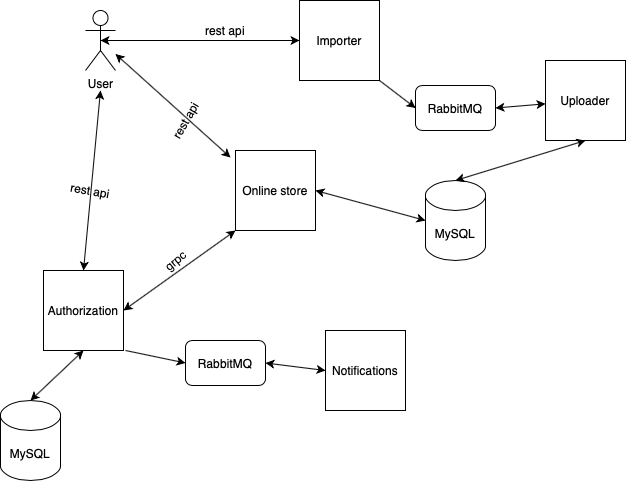

The diagram above was exported from draw.io. Its source (the exported page's mxGraphModel, read from the mxfile embedded in the PNG):
<mxGraphModel dx="946" dy="662" grid="1" gridSize="10" guides="1" tooltips="1" connect="1" arrows="1" fold="1" page="1" pageScale="1" pageWidth="827" pageHeight="1169" math="0" shadow="0">
  <root>
    <mxCell id="0" />
    <mxCell id="1" parent="0" />
    <mxCell id="SO8AfhMfkiXw1qNPAJ4B-2" value="Online store" style="whiteSpace=wrap;html=1;aspect=fixed;" vertex="1" parent="1">
      <mxGeometry x="350" y="260" width="80" height="80" as="geometry" />
    </mxCell>
    <mxCell id="SO8AfhMfkiXw1qNPAJ4B-3" value="User" style="shape=umlActor;verticalLabelPosition=bottom;verticalAlign=top;html=1;outlineConnect=0;" vertex="1" parent="1">
      <mxGeometry x="200" y="120" width="30" height="60" as="geometry" />
    </mxCell>
    <mxCell id="SO8AfhMfkiXw1qNPAJ4B-6" value="Authorization&lt;br&gt;" style="whiteSpace=wrap;html=1;aspect=fixed;" vertex="1" parent="1">
      <mxGeometry x="158" y="380" width="80" height="80" as="geometry" />
    </mxCell>
    <mxCell id="SO8AfhMfkiXw1qNPAJ4B-7" value="" style="endArrow=classic;startArrow=classic;html=1;entryX=-0.062;entryY=0.088;entryDx=0;entryDy=0;entryPerimeter=0;" edge="1" parent="1" source="SO8AfhMfkiXw1qNPAJ4B-3" target="SO8AfhMfkiXw1qNPAJ4B-2">
      <mxGeometry width="50" height="50" relative="1" as="geometry">
        <mxPoint x="390" y="370" as="sourcePoint" />
        <mxPoint x="440" y="320" as="targetPoint" />
      </mxGeometry>
    </mxCell>
    <mxCell id="SO8AfhMfkiXw1qNPAJ4B-8" value="" style="endArrow=classic;startArrow=classic;html=1;exitX=0.5;exitY=0;exitDx=0;exitDy=0;" edge="1" parent="1" source="SO8AfhMfkiXw1qNPAJ4B-6">
      <mxGeometry width="50" height="50" relative="1" as="geometry">
        <mxPoint x="204" y="280" as="sourcePoint" />
        <mxPoint x="215" y="200" as="targetPoint" />
      </mxGeometry>
    </mxCell>
    <mxCell id="SO8AfhMfkiXw1qNPAJ4B-9" value="" style="endArrow=classic;startArrow=classic;html=1;entryX=0;entryY=1;entryDx=0;entryDy=0;exitX=1;exitY=0.5;exitDx=0;exitDy=0;" edge="1" parent="1" source="SO8AfhMfkiXw1qNPAJ4B-6" target="SO8AfhMfkiXw1qNPAJ4B-2">
      <mxGeometry width="50" height="50" relative="1" as="geometry">
        <mxPoint x="390" y="370" as="sourcePoint" />
        <mxPoint x="440" y="320" as="targetPoint" />
      </mxGeometry>
    </mxCell>
    <mxCell id="SO8AfhMfkiXw1qNPAJ4B-10" value="grpc" style="text;html=1;strokeColor=none;fillColor=none;align=center;verticalAlign=middle;whiteSpace=wrap;rounded=0;rotation=-40;" vertex="1" parent="1">
      <mxGeometry x="270" y="360" width="40" height="20" as="geometry" />
    </mxCell>
    <mxCell id="SO8AfhMfkiXw1qNPAJ4B-11" value="rest api" style="text;html=1;strokeColor=none;fillColor=none;align=center;verticalAlign=middle;whiteSpace=wrap;rounded=0;rotation=10;" vertex="1" parent="1">
      <mxGeometry x="175" y="290" width="60" height="20" as="geometry" />
    </mxCell>
    <mxCell id="SO8AfhMfkiXw1qNPAJ4B-15" value="Uploader" style="whiteSpace=wrap;html=1;aspect=fixed;" vertex="1" parent="1">
      <mxGeometry x="660" y="170" width="80" height="80" as="geometry" />
    </mxCell>
    <mxCell id="SO8AfhMfkiXw1qNPAJ4B-14" value="rest api" style="text;html=1;strokeColor=none;fillColor=none;align=center;verticalAlign=middle;whiteSpace=wrap;rounded=0;rotation=-60;" vertex="1" parent="1">
      <mxGeometry x="270" y="220" width="60" height="20" as="geometry" />
    </mxCell>
    <mxCell id="SO8AfhMfkiXw1qNPAJ4B-17" value="Notifications" style="whiteSpace=wrap;html=1;aspect=fixed;" vertex="1" parent="1">
      <mxGeometry x="440" y="440" width="80" height="80" as="geometry" />
    </mxCell>
    <mxCell id="SO8AfhMfkiXw1qNPAJ4B-18" value="RabbitMQ" style="rounded=1;whiteSpace=wrap;html=1;" vertex="1" parent="1">
      <mxGeometry x="300" y="450" width="80" height="45" as="geometry" />
    </mxCell>
    <mxCell id="SO8AfhMfkiXw1qNPAJ4B-21" value="" style="endArrow=classic;html=1;entryX=0;entryY=0.5;entryDx=0;entryDy=0;" edge="1" parent="1" target="SO8AfhMfkiXw1qNPAJ4B-18">
      <mxGeometry width="50" height="50" relative="1" as="geometry">
        <mxPoint x="240" y="460" as="sourcePoint" />
        <mxPoint x="440" y="350" as="targetPoint" />
      </mxGeometry>
    </mxCell>
    <mxCell id="SO8AfhMfkiXw1qNPAJ4B-22" value="" style="endArrow=classic;startArrow=classic;html=1;exitX=1;exitY=0.5;exitDx=0;exitDy=0;entryX=0;entryY=0.5;entryDx=0;entryDy=0;" edge="1" parent="1" source="SO8AfhMfkiXw1qNPAJ4B-18" target="SO8AfhMfkiXw1qNPAJ4B-17">
      <mxGeometry width="50" height="50" relative="1" as="geometry">
        <mxPoint x="390" y="400" as="sourcePoint" />
        <mxPoint x="440" y="350" as="targetPoint" />
      </mxGeometry>
    </mxCell>
    <mxCell id="SO8AfhMfkiXw1qNPAJ4B-25" value="RabbitMQ" style="rounded=1;whiteSpace=wrap;html=1;" vertex="1" parent="1">
      <mxGeometry x="530" y="195" width="80" height="45" as="geometry" />
    </mxCell>
    <mxCell id="SO8AfhMfkiXw1qNPAJ4B-29" value="" style="endArrow=classic;startArrow=classic;html=1;exitX=1;exitY=0.5;exitDx=0;exitDy=0;" edge="1" parent="1" source="SO8AfhMfkiXw1qNPAJ4B-25" target="SO8AfhMfkiXw1qNPAJ4B-15">
      <mxGeometry width="50" height="50" relative="1" as="geometry">
        <mxPoint x="390" y="370" as="sourcePoint" />
        <mxPoint x="440" y="320" as="targetPoint" />
      </mxGeometry>
    </mxCell>
    <mxCell id="SO8AfhMfkiXw1qNPAJ4B-30" value="MySQL" style="shape=cylinder3;whiteSpace=wrap;html=1;boundedLbl=1;backgroundOutline=1;size=15;" vertex="1" parent="1">
      <mxGeometry x="540" y="290" width="60" height="80" as="geometry" />
    </mxCell>
    <mxCell id="SO8AfhMfkiXw1qNPAJ4B-31" value="" style="endArrow=classic;startArrow=classic;html=1;exitX=1;exitY=0.5;exitDx=0;exitDy=0;entryX=0;entryY=0.5;entryDx=0;entryDy=0;entryPerimeter=0;" edge="1" parent="1" source="SO8AfhMfkiXw1qNPAJ4B-2" target="SO8AfhMfkiXw1qNPAJ4B-30">
      <mxGeometry width="50" height="50" relative="1" as="geometry">
        <mxPoint x="390" y="450" as="sourcePoint" />
        <mxPoint x="440" y="400" as="targetPoint" />
      </mxGeometry>
    </mxCell>
    <mxCell id="SO8AfhMfkiXw1qNPAJ4B-32" value="" style="endArrow=classic;startArrow=classic;html=1;entryX=0.5;entryY=1;entryDx=0;entryDy=0;exitX=0.5;exitY=0;exitDx=0;exitDy=0;exitPerimeter=0;" edge="1" parent="1" source="SO8AfhMfkiXw1qNPAJ4B-30" target="SO8AfhMfkiXw1qNPAJ4B-15">
      <mxGeometry width="50" height="50" relative="1" as="geometry">
        <mxPoint x="390" y="450" as="sourcePoint" />
        <mxPoint x="440" y="400" as="targetPoint" />
      </mxGeometry>
    </mxCell>
    <mxCell id="SO8AfhMfkiXw1qNPAJ4B-33" value="" style="endArrow=classic;startArrow=classic;html=1;exitX=0.5;exitY=0.5;exitDx=0;exitDy=0;exitPerimeter=0;entryX=0;entryY=0.5;entryDx=0;entryDy=0;" edge="1" parent="1" source="SO8AfhMfkiXw1qNPAJ4B-3" target="SO8AfhMfkiXw1qNPAJ4B-38">
      <mxGeometry width="50" height="50" relative="1" as="geometry">
        <mxPoint x="390" y="450" as="sourcePoint" />
        <mxPoint x="440" y="400" as="targetPoint" />
      </mxGeometry>
    </mxCell>
    <mxCell id="SO8AfhMfkiXw1qNPAJ4B-34" value="rest api" style="text;html=1;strokeColor=none;fillColor=none;align=center;verticalAlign=middle;whiteSpace=wrap;rounded=0;rotation=0;" vertex="1" parent="1">
      <mxGeometry x="310" y="130" width="60" height="20" as="geometry" />
    </mxCell>
    <mxCell id="SO8AfhMfkiXw1qNPAJ4B-35" value="MySQL" style="shape=cylinder3;whiteSpace=wrap;html=1;boundedLbl=1;backgroundOutline=1;size=15;" vertex="1" parent="1">
      <mxGeometry x="115" y="510" width="60" height="80" as="geometry" />
    </mxCell>
    <mxCell id="SO8AfhMfkiXw1qNPAJ4B-36" value="" style="endArrow=classic;startArrow=classic;html=1;exitX=0.5;exitY=0;exitDx=0;exitDy=0;exitPerimeter=0;entryX=0.5;entryY=1;entryDx=0;entryDy=0;" edge="1" parent="1" source="SO8AfhMfkiXw1qNPAJ4B-35" target="SO8AfhMfkiXw1qNPAJ4B-6">
      <mxGeometry width="50" height="50" relative="1" as="geometry">
        <mxPoint x="390" y="450" as="sourcePoint" />
        <mxPoint x="440" y="400" as="targetPoint" />
      </mxGeometry>
    </mxCell>
    <mxCell id="SO8AfhMfkiXw1qNPAJ4B-38" value="Importer" style="whiteSpace=wrap;html=1;aspect=fixed;" vertex="1" parent="1">
      <mxGeometry x="414" y="110" width="80" height="80" as="geometry" />
    </mxCell>
    <mxCell id="SO8AfhMfkiXw1qNPAJ4B-40" value="" style="endArrow=classic;html=1;exitX=1;exitY=1;exitDx=0;exitDy=0;entryX=0;entryY=0.5;entryDx=0;entryDy=0;" edge="1" parent="1" source="SO8AfhMfkiXw1qNPAJ4B-38" target="SO8AfhMfkiXw1qNPAJ4B-25">
      <mxGeometry width="50" height="50" relative="1" as="geometry">
        <mxPoint x="390" y="450" as="sourcePoint" />
        <mxPoint x="440" y="400" as="targetPoint" />
      </mxGeometry>
    </mxCell>
  </root>
</mxGraphModel>